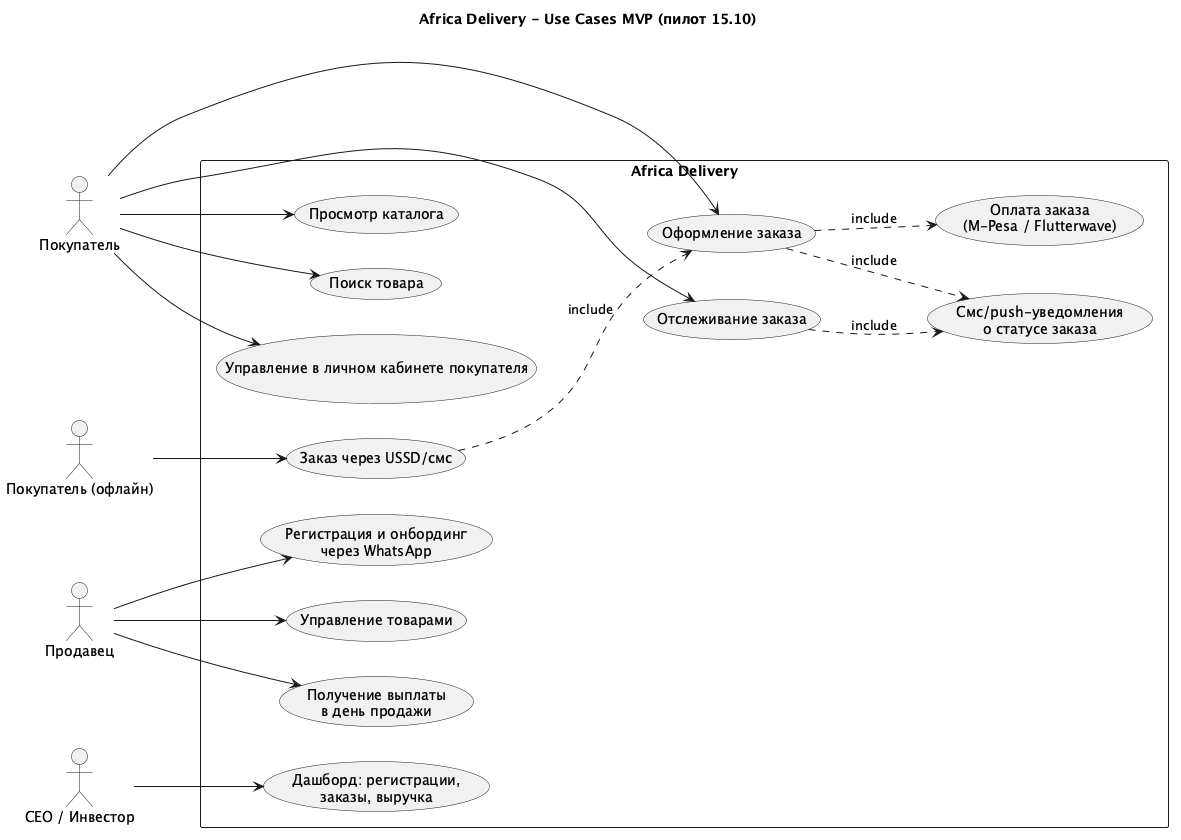

The diagram above was rendered by PlantUML. Its source (embedded in the PNG):
@startuml use-cases
left to right direction
title Africa Delivery - Use Cases MVP (пилот 15.10)

actor "Покупатель" as buyer
actor "Покупатель (офлайн)" as offline
actor "Продавец" as seller
actor "CEO / Инвестор" as ceo

rectangle "Africa Delivery" {
  usecase "Просмотр каталога" as UC1
  usecase "Поиск товара" as UC2
  usecase "Оформление заказа" as UC3
  usecase "Оплата заказа\n(M-Pesa / Flutterwave)" as UC4
  usecase "Отслеживание заказа" as UC5
  usecase "Управление в личном кабинете покупателя" as UC6
  usecase "Заказ через USSD/смс" as UC7
  usecase "Регистрация и онбординг\nчерез WhatsApp" as UC8
  usecase "Управление товарами" as UC9
  usecase "Получение выплаты\nв день продажи" as UC10
  usecase "Дашборд: регистрации,\nзаказы, выручка" as UC11
  usecase "Смс/push-уведомления\nо статусе заказа" as UC12
}

buyer --> UC1
buyer --> UC2
buyer --> UC3
buyer --> UC5
buyer --> UC6
offline --> UC7
seller --> UC8
seller --> UC9
seller --> UC10
ceo --> UC11

UC3 ..> UC4 : include
UC3 ..> UC12 : include
UC7 ..> UC3 : include
UC5 ..> UC12 : include

@enduml